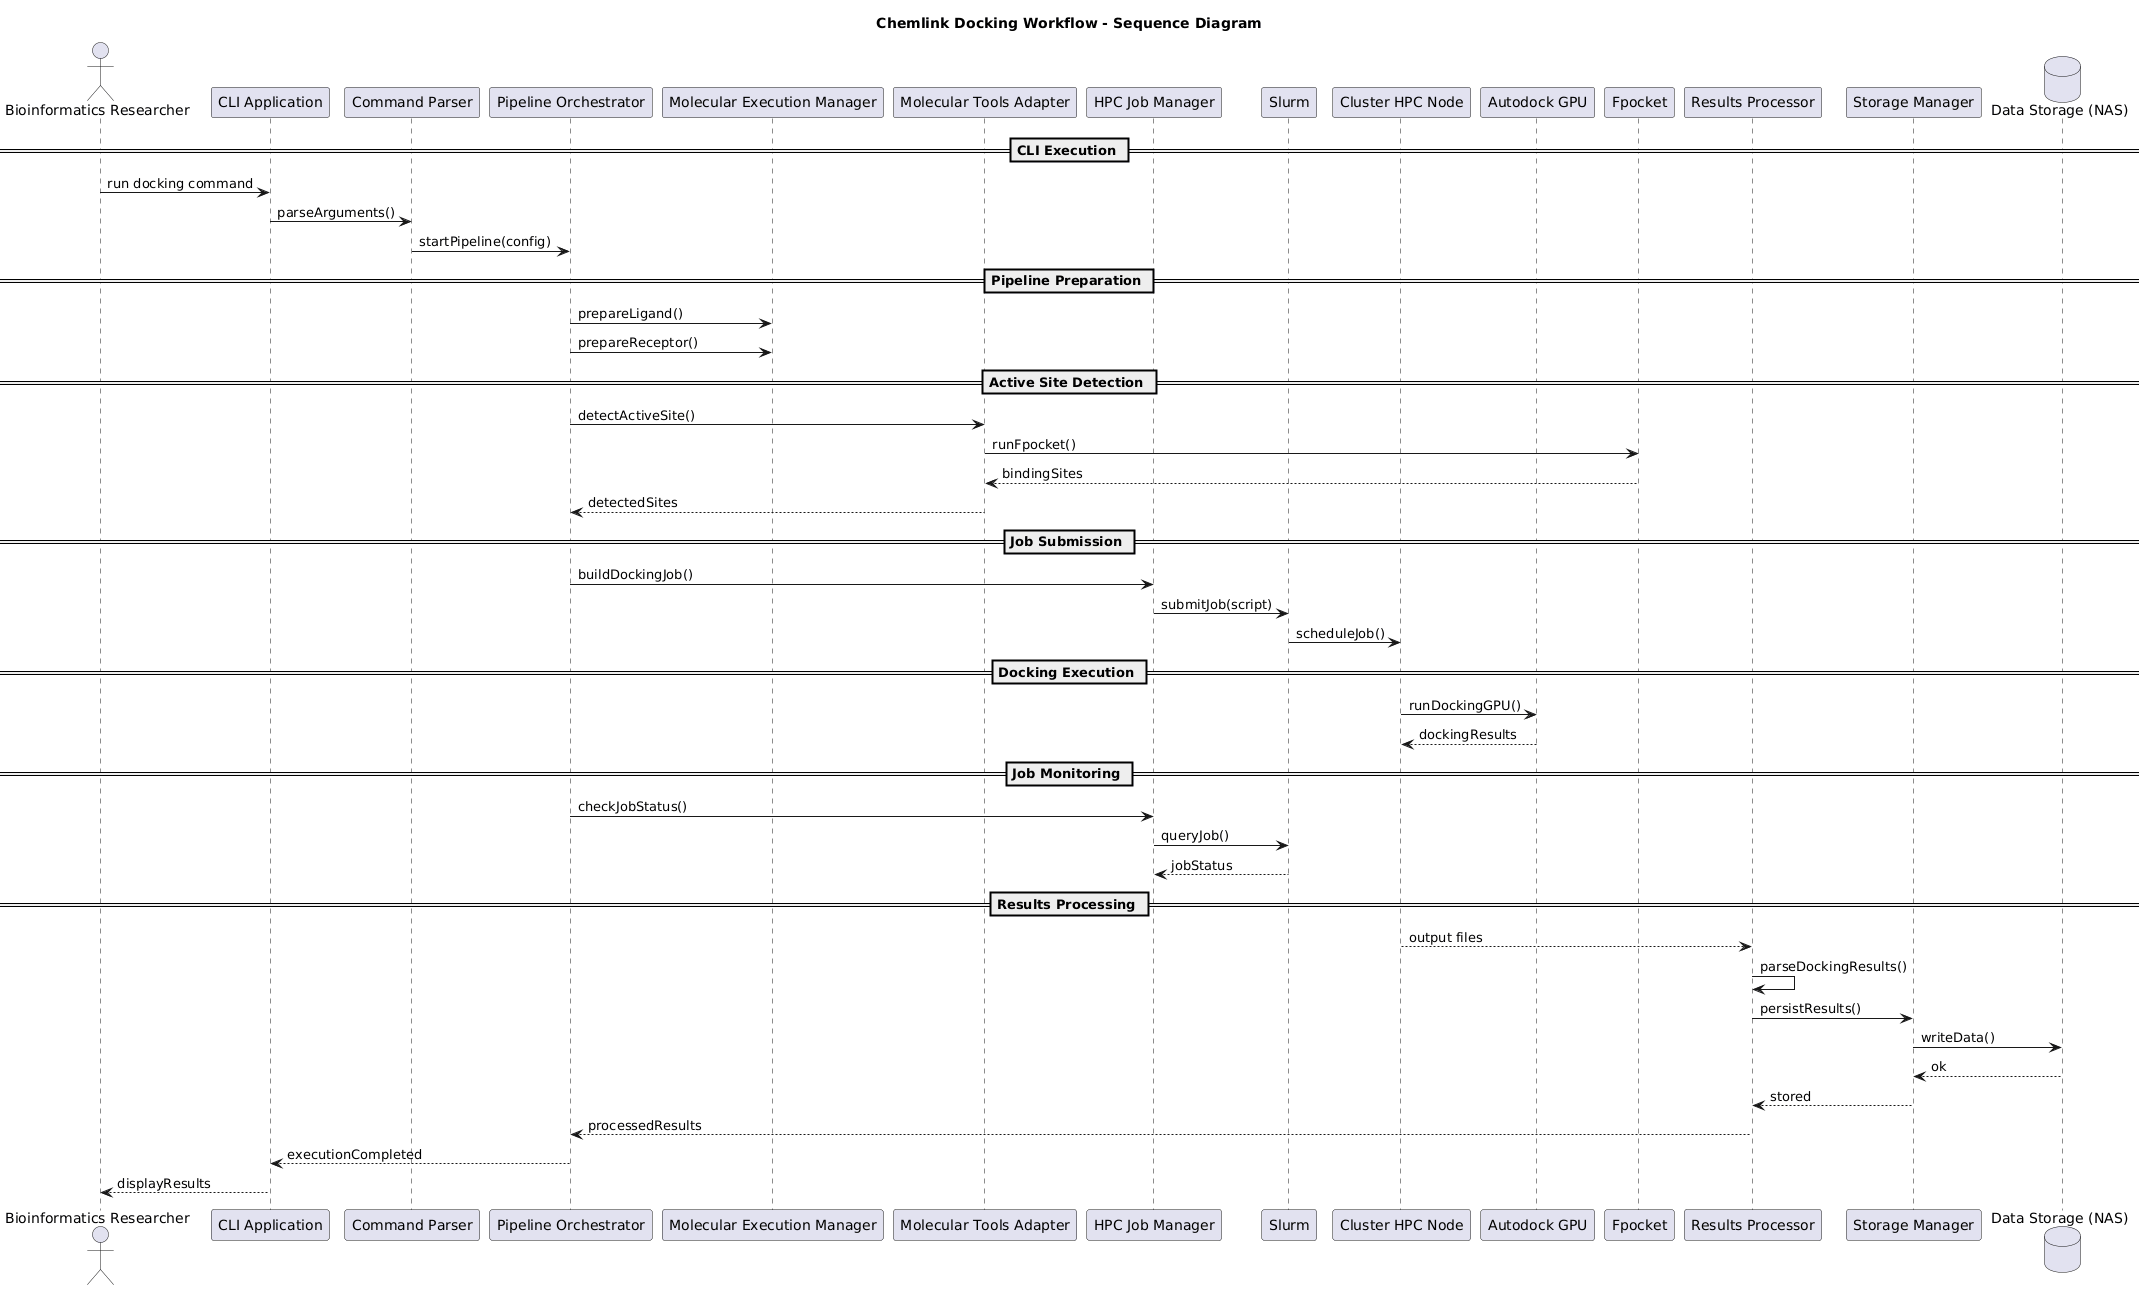

The diagram above was rendered by PlantUML. Its source (embedded in the PNG):
@startuml
title Chemlink Docking Workflow - Sequence Diagram

actor "Bioinformatics Researcher" as User

participant "CLI Application" as CLI
participant "Command Parser" as Parser
participant "Pipeline Orchestrator" as Orchestrator
participant "Molecular Execution Manager" as ExecManager
participant "Molecular Tools Adapter" as ToolsAdapter
participant "HPC Job Manager" as HPCManager
participant "Slurm" as Slurm
participant "Cluster HPC Node" as Cluster
participant "Autodock GPU" as Autodock
participant "Fpocket" as Fpocket
participant "Results Processor" as Results
participant "Storage Manager" as Storage
database "Data Storage (NAS)" as NAS

== CLI Execution ==

User -> CLI : run docking command
CLI -> Parser : parseArguments()

Parser -> Orchestrator : startPipeline(config)

== Pipeline Preparation ==

Orchestrator -> ExecManager : prepareLigand()
Orchestrator -> ExecManager : prepareReceptor()

== Active Site Detection ==

Orchestrator -> ToolsAdapter : detectActiveSite()
ToolsAdapter -> Fpocket : runFpocket()
Fpocket --> ToolsAdapter : bindingSites
ToolsAdapter --> Orchestrator : detectedSites

== Job Submission ==

Orchestrator -> HPCManager : buildDockingJob()

HPCManager -> Slurm : submitJob(script)

Slurm -> Cluster : scheduleJob()

== Docking Execution ==

Cluster -> Autodock : runDockingGPU()
Autodock --> Cluster : dockingResults

== Job Monitoring ==

Orchestrator -> HPCManager : checkJobStatus()
HPCManager -> Slurm : queryJob()
Slurm --> HPCManager : jobStatus

== Results Processing ==

Cluster --> Results : output files
Results -> Results : parseDockingResults()

Results -> Storage : persistResults()

Storage -> NAS : writeData()

NAS --> Storage : ok

Storage --> Results : stored

Results --> Orchestrator : processedResults

Orchestrator --> CLI : executionCompleted
CLI --> User : displayResults
@enduml